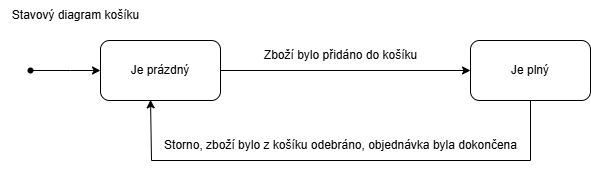

The diagram above was exported from draw.io. Its source (the exported page's mxGraphModel, read from the mxfile embedded in the PNG):
<mxGraphModel dx="1034" dy="446" grid="1" gridSize="10" guides="1" tooltips="1" connect="1" arrows="1" fold="1" page="1" pageScale="1" pageWidth="827" pageHeight="1169" math="0" shadow="0">
  <root>
    <mxCell id="0" />
    <mxCell id="1" parent="0" />
    <mxCell id="F8RoHWNwNE9IOkNHUtqx-4" value="" style="edgeStyle=orthogonalEdgeStyle;rounded=0;orthogonalLoop=1;jettySize=auto;html=1;" edge="1" parent="1" source="F8RoHWNwNE9IOkNHUtqx-1">
      <mxGeometry relative="1" as="geometry">
        <mxPoint x="130" y="140" as="targetPoint" />
      </mxGeometry>
    </mxCell>
    <mxCell id="F8RoHWNwNE9IOkNHUtqx-1" value="" style="shape=waypoint;sketch=0;fillStyle=solid;size=6;pointerEvents=1;points=[];fillColor=none;resizable=0;rotatable=0;perimeter=centerPerimeter;snapToPoint=1;" vertex="1" parent="1">
      <mxGeometry x="50" y="130" width="20" height="20" as="geometry" />
    </mxCell>
    <mxCell id="F8RoHWNwNE9IOkNHUtqx-9" style="edgeStyle=orthogonalEdgeStyle;rounded=0;orthogonalLoop=1;jettySize=auto;html=1;entryX=0.417;entryY=0.989;entryDx=0;entryDy=0;entryPerimeter=0;" edge="1" parent="1" source="F8RoHWNwNE9IOkNHUtqx-5" target="F8RoHWNwNE9IOkNHUtqx-6">
      <mxGeometry relative="1" as="geometry">
        <mxPoint x="180" y="180" as="targetPoint" />
        <Array as="points">
          <mxPoint x="560" y="230" />
          <mxPoint x="181" y="230" />
        </Array>
      </mxGeometry>
    </mxCell>
    <mxCell id="F8RoHWNwNE9IOkNHUtqx-5" value="Je plný" style="rounded=1;whiteSpace=wrap;html=1;" vertex="1" parent="1">
      <mxGeometry x="500" y="110" width="120" height="60" as="geometry" />
    </mxCell>
    <mxCell id="F8RoHWNwNE9IOkNHUtqx-7" value="" style="edgeStyle=orthogonalEdgeStyle;rounded=0;orthogonalLoop=1;jettySize=auto;html=1;" edge="1" parent="1" source="F8RoHWNwNE9IOkNHUtqx-6" target="F8RoHWNwNE9IOkNHUtqx-5">
      <mxGeometry relative="1" as="geometry" />
    </mxCell>
    <mxCell id="F8RoHWNwNE9IOkNHUtqx-6" value="Je prázdný" style="rounded=1;whiteSpace=wrap;html=1;" vertex="1" parent="1">
      <mxGeometry x="130" y="110" width="120" height="60" as="geometry" />
    </mxCell>
    <mxCell id="F8RoHWNwNE9IOkNHUtqx-8" value="Zboží bylo přidáno do košíku" style="text;html=1;align=center;verticalAlign=middle;resizable=0;points=[];autosize=1;strokeColor=none;fillColor=none;" vertex="1" parent="1">
      <mxGeometry x="280" y="110" width="180" height="30" as="geometry" />
    </mxCell>
    <mxCell id="F8RoHWNwNE9IOkNHUtqx-10" value="Storno, zboží bylo z košíku odebráno, objednávka byla dokončena" style="text;html=1;align=center;verticalAlign=middle;resizable=0;points=[];autosize=1;strokeColor=none;fillColor=none;" vertex="1" parent="1">
      <mxGeometry x="180" y="200" width="380" height="30" as="geometry" />
    </mxCell>
    <mxCell id="F8RoHWNwNE9IOkNHUtqx-11" value="Stavový diagram košíku" style="text;html=1;align=center;verticalAlign=middle;resizable=0;points=[];autosize=1;strokeColor=none;fillColor=none;" vertex="1" parent="1">
      <mxGeometry x="30" y="70" width="150" height="30" as="geometry" />
    </mxCell>
  </root>
</mxGraphModel>